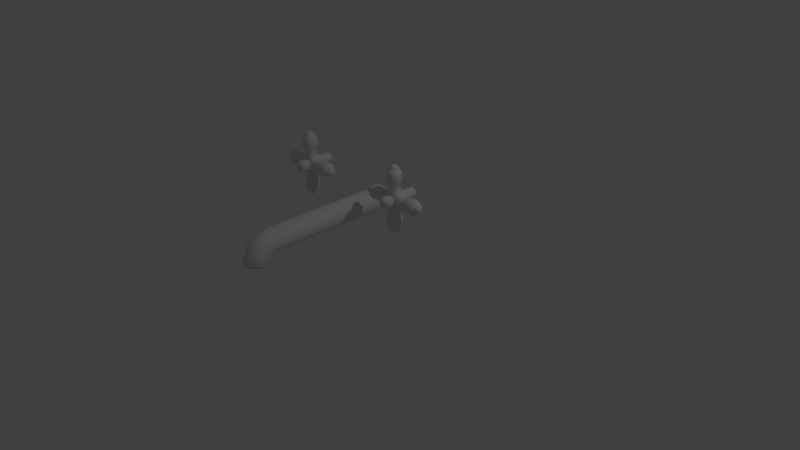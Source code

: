 # Source: fittings.blend  (saved by Blender 2.74.0; exported with 4.5.12 LTS)
import bpy
from mathutils import Matrix  # noqa: F401  (used for matrix-valued properties, if any)

bpy.ops.wm.read_factory_settings(use_empty=True)
scene = bpy.context.scene
scene.name = 'Scene'

# ---- collections
col_collection_1 = bpy.data.collections.new('Collection 1'); scene.collection.children.link(col_collection_1)

# ---- world
world_world = bpy.data.worlds.new('World'); scene.world = world_world
world_world.color = (0.05088, 0.05088, 0.05088)
world_world.use_sun_shadow = False
world_world.sun_shadow_jitter_overblur = 0.0
world_world.cycles.sampling_method = 'MANUAL'
world_world.cycles.sample_map_resolution = 256

# ---- cameras
cam_camera = bpy.data.cameras.new('Camera')
cam_camera.clip_end = 100.0
cam_camera.lens = 35.0
cam_camera.sensor_width = 32.0
cam_camera.sensor_height = 18.0
cam_camera.ortho_scale = 7.314
cam_camera.dof.focus_distance = 0.0
cam_camera.dof.aperture_fstop = 128.0

# ---- lights
light_lamp = bpy.data.lights.new('Lamp', 'POINT')
light_lamp.transmission_factor = 0.0
light_lamp.cutoff_distance = 30.0
light_lamp.energy = 100.0
light_lamp.shadow_buffer_clip_start = 1.001
light_lamp.shadow_soft_size = 0.1
light_lamp.shadow_maximum_resolution = 0.006
light_lamp.use_absolute_resolution = True
light_lamp.cycles.use_multiple_importance_sampling = False

# ---- meshes
me_cube_001 = bpy.data.meshes.new('Cube.001')
me_cube_001.from_pydata([(-4.373, -4.373, -4.373), (-4.373, -4.373, 4.373), (-4.373, 4.373, -4.373), (-4.373, 4.373, 4.373), (4.373, -4.373, -4.373), (4.373, -4.373, 4.373), (4.373, 4.373, -4.373), (4.373, 4.373, 4.373), (13.12, 4.373, 4.373), (13.12, 4.373, -4.373), (13.12, -4.373, 4.373), (13.12, -4.373, -4.373), (-13.12, -4.373, -4.373), (-13.12, -4.373, 4.373), (-13.12, 4.373, 4.373), (-13.12, 4.373, -4.373), (-4.373, 17.49, 4.373), (-4.373, 17.49, -4.373), (4.373, 17.49, 4.373), (4.373, 17.49, -4.373), (-4.373, -4.373, 13.12), (-4.373, 4.373, 13.12), (4.373, 4.373, 13.12), (4.373, -4.373, 13.12), (-4.373, 4.373, -13.12), (-4.373, -4.373, -13.12), (4.373, 4.373, -13.12), (4.373, -4.373, -13.12), (-6.122, -6.122, 13.12), (-6.122, 6.122, 13.12), (6.122, 6.122, 13.12), (6.122, -6.122, 13.12), (-6.122, -6.122, 21.87), (-6.122, 6.122, 21.87), (6.122, 6.122, 21.87), (6.122, -6.122, 21.87), (-3.673, -3.673, 21.87), (-3.673, 3.673, 21.87), (3.673, 3.673, 21.87), (3.673, -3.673, 21.87), (-3.673, -3.673, 26.24), (-3.673, 3.673, 26.24), (3.673, 3.673, 26.24), (3.673, -3.673, 26.24), (13.12, 6.122, 6.122), (13.12, 6.122, -6.122), (13.12, -6.122, 6.122), (13.12, -6.122, -6.122), (21.87, 6.122, 6.122), (21.87, 6.122, -6.122), (21.87, -6.122, 6.122), (21.87, -6.122, -6.122), (21.87, 3.673, 3.673), (21.87, 3.673, -3.673), (21.87, -3.673, 3.673), (21.87, -3.673, -3.673), (26.24, 3.673, 3.673), (26.24, 3.673, -3.673), (26.24, -3.673, 3.673), (26.24, -3.673, -3.673), (-13.12, -6.122, -6.122), (-13.12, -6.122, 6.122), (-13.12, 6.122, 6.122), (-13.12, 6.122, -6.122), (-21.87, -6.122, -6.122), (-21.87, -6.122, 6.122), (-21.87, 6.122, 6.122), (-21.87, 6.122, -6.122), (-21.87, -3.673, -3.673), (-21.87, -3.673, 3.673), (-21.87, 3.673, 3.673), (-21.87, 3.673, -3.673), (-26.24, -3.673, -3.673), (-26.24, -3.673, 3.673), (-26.24, 3.673, 3.673), (-26.24, 3.673, -3.673), (-6.122, 6.122, -13.12), (-6.122, -6.122, -13.12), (6.122, 6.122, -13.12), (6.122, -6.122, -13.12), (-6.122, 6.122, -21.87), (-6.122, -6.122, -21.87), (6.122, 6.122, -21.87), (6.122, -6.122, -21.87), (-3.673, 3.673, -21.87), (-3.673, -3.673, -21.87), (3.673, 3.673, -21.87), (3.673, -3.673, -21.87), (-3.673, 3.673, -26.24), (-3.673, -3.673, -26.24), (3.673, 3.673, -26.24), (3.673, -3.673, -26.24), (-4.373, -4.373, -4.373), (-4.373, -4.373, 4.373), (4.373, -4.373, 4.373), (4.373, -4.373, -4.373), (-6.122, -13.12, -6.122), (-6.122, -13.12, 6.122), (6.122, -13.12, 6.122), (6.122, -13.12, -6.122), (4.373, 17.49, -4.373), (-4.373, 17.49, -4.373), (4.373, 17.49, 4.373), (-4.373, 17.49, 4.373)], [], [(2, 0, 12, 15), (100, 101, 17, 19), (4, 6, 9, 11), (0, 4, 95, 92), (4, 0, 25, 27), (1, 5, 23, 20), (11, 9, 45, 47), (5, 4, 11, 10), (7, 5, 10, 8), (6, 7, 8, 9), (15, 12, 60, 63), (3, 2, 15, 14), (1, 3, 14, 13), (0, 1, 13, 12), (16, 18, 19, 17), (102, 100, 19, 18), (103, 102, 18, 16), (101, 103, 16, 17), (20, 23, 31, 28), (5, 7, 22, 23), (7, 3, 21, 22), (3, 1, 20, 21), (27, 25, 77, 79), (6, 4, 27, 26), (2, 6, 26, 24), (0, 2, 24, 25), (28, 31, 35, 32), (23, 22, 30, 31), (22, 21, 29, 30), (21, 20, 28, 29), (32, 35, 39, 36), (31, 30, 34, 35), (30, 29, 33, 34), (29, 28, 32, 33), (36, 39, 43, 40), (35, 34, 38, 39), (34, 33, 37, 38), (33, 32, 36, 37), (43, 42, 41, 40), (39, 38, 42, 43), (38, 37, 41, 42), (37, 36, 40, 41), (47, 45, 49, 51), (10, 11, 47, 46), (8, 10, 46, 44), (9, 8, 44, 45), (51, 49, 53, 55), (46, 47, 51, 50), (44, 46, 50, 48), (45, 44, 48, 49), (55, 53, 57, 59), (50, 51, 55, 54), (48, 50, 54, 52), (49, 48, 52, 53), (56, 58, 59, 57), (54, 55, 59, 58), (52, 54, 58, 56), (53, 52, 56, 57), (63, 60, 64, 67), (14, 15, 63, 62), (13, 14, 62, 61), (12, 13, 61, 60), (67, 64, 68, 71), (62, 63, 67, 66), (61, 62, 66, 65), (60, 61, 65, 64), (71, 68, 72, 75), (66, 67, 71, 70), (65, 66, 70, 69), (64, 65, 69, 68), (73, 74, 75, 72), (70, 71, 75, 74), (69, 70, 74, 73), (68, 69, 73, 72), (79, 77, 81, 83), (26, 27, 79, 78), (24, 26, 78, 76), (25, 24, 76, 77), (83, 81, 85, 87), (78, 79, 83, 82), (76, 78, 82, 80), (77, 76, 80, 81), (87, 85, 89, 91), (82, 83, 87, 86), (80, 82, 86, 84), (81, 80, 84, 85), (89, 88, 90, 91), (86, 87, 91, 90), (84, 86, 90, 88), (85, 84, 88, 89), (92, 95, 99, 96), (5, 1, 93, 94), (4, 5, 94, 95), (1, 0, 92, 93), (98, 97, 96, 99), (94, 93, 97, 98), (95, 94, 98, 99), (93, 92, 96, 97), (2, 3, 103, 101), (3, 7, 102, 103), (7, 6, 100, 102), (6, 2, 101, 100)])
me_cube_001.polygons.foreach_set('use_smooth', [True] * 102)
me_cube_001.use_remesh_preserve_volume = False
me_cube_001.use_remesh_preserve_attributes = False
me_cube_001.use_mirror_vertex_groups = False
me_cube_001.update()
me_cylinder = bpy.data.meshes.new('Cylinder')
me_cylinder.from_pydata([(-1.538e-07, 0.9183, -0.1843), (-1.538e-07, 0.9183, 0.1125), (0.02895, 0.9154, -0.1843), (0.02895, 0.9154, 0.1125), (0.05679, 0.907, -0.1843), (0.05679, 0.907, 0.1125), (0.08244, 0.8933, -0.1843), (0.08244, 0.8933, 0.1125), (0.1049, 0.8748, -0.1843), (0.1049, 0.8748, 0.1125), (0.1234, 0.8523, -0.1843), (0.1234, 0.8523, 0.1125), (0.1371, 0.8267, -0.1843), (0.1371, 0.8267, 0.1125), (0.1455, 0.7988, -0.1843), (0.1455, 0.7988, 0.1125), (0.1484, 0.7699, -0.1843), (0.1484, 0.7699, 0.1125), (0.1455, 0.7409, -0.1843), (0.1455, 0.7409, 0.1125), (0.1371, 0.7131, -0.1843), (0.1371, 0.7131, 0.1125), (0.1234, 0.6874, -0.1843), (0.1234, 0.6874, 0.1125), (0.1049, 0.6649, -0.1843), (0.1049, 0.6649, 0.1125), (0.08244, 0.6465, -0.1843), (0.08244, 0.6465, 0.1125), (0.05679, 0.6328, -0.1843), (0.05679, 0.6328, 0.1125), (0.02895, 0.6243, -0.1843), (0.02895, 0.6243, 0.1125), (-2.022e-07, 0.6215, -0.1843), (-2.022e-07, 0.6215, 0.1125), (-0.02895, 0.6243, -0.1843), (-0.02895, 0.6243, 0.1125), (-0.05679, 0.6328, -0.1843), (-0.05679, 0.6328, 0.1125), (-0.08244, 0.6465, -0.1843), (-0.08244, 0.6465, 0.1125), (-0.1049, 0.6649, -0.1843), (-0.1049, 0.6649, 0.1125), (-0.1234, 0.6874, -0.1843), (-0.1234, 0.6874, 0.1125), (-0.1371, 0.7131, -0.1843), (-0.1371, 0.7131, 0.1125), (-0.1455, 0.7409, -0.1843), (-0.1455, 0.7409, 0.1125), (-0.1484, 0.7699, -0.1843), (-0.1484, 0.7699, 0.1125), (-0.1455, 0.7988, -0.1843), (-0.1455, 0.7988, 0.1125), (-0.1371, 0.8267, -0.1843), (-0.1371, 0.8267, 0.1125), (-0.1234, 0.8523, -0.1843), (-0.1234, 0.8523, 0.1125), (-0.1049, 0.8748, -0.1843), (-0.1049, 0.8748, 0.1125), (-0.08244, 0.8933, -0.1843), (-0.08244, 0.8933, 0.1125), (-0.05679, 0.907, -0.1843), (-0.05679, 0.907, 0.1125), (-0.02895, 0.9154, -0.1843), (-0.02895, 0.9154, 0.1125), (0.02895, 0.8687, 0.1491), (-1.917e-07, 0.871, 0.1494), (0.05679, 0.8616, 0.1482), (0.08244, 0.8502, 0.1467), (0.1049, 0.8348, 0.1448), (0.1234, 0.8161, 0.1424), (0.1371, 0.7947, 0.1396), (0.1455, 0.7716, 0.1366), (0.1484, 0.7474, 0.1336), (0.1455, 0.7233, 0.1305), (0.1371, 0.7002, 0.1275), (0.1234, 0.6788, 0.1248), (0.1049, 0.6601, 0.1224), (0.08244, 0.6447, 0.1204), (0.05679, 0.6333, 0.1189), (0.02895, 0.6262, 0.118), (-2.401e-07, 0.6239, 0.1177), (-0.02895, 0.6262, 0.118), (-0.05679, 0.6333, 0.1189), (-0.08244, 0.6447, 0.1204), (-0.1049, 0.6601, 0.1224), (-0.1234, 0.6788, 0.1248), (-0.1371, 0.7002, 0.1275), (-0.1455, 0.7233, 0.1305), (-0.1484, 0.7474, 0.1336), (-0.1455, 0.7716, 0.1366), (-0.1371, 0.7947, 0.1396), (-0.1234, 0.8161, 0.1424), (-0.1049, 0.8348, 0.1448), (-0.08244, 0.8502, 0.1467), (-0.05679, 0.8616, 0.1482), (-0.02895, 0.8687, 0.1491), (0.02895, 0.7584, 0.1725), (-2.339e-07, 0.76, 0.173), (0.05679, 0.7538, 0.1712), (0.08244, 0.7464, 0.169), (0.1049, 0.7364, 0.166), (0.1234, 0.7243, 0.1623), (0.1371, 0.7104, 0.1582), (0.1455, 0.6953, 0.1537), (0.1484, 0.6796, 0.149), (0.1455, 0.6639, 0.1443), (0.1371, 0.6489, 0.1398), (0.1234, 0.635, 0.1356), (0.1049, 0.6228, 0.132), (0.08244, 0.6128, 0.129), (0.05679, 0.6054, 0.1268), (0.02895, 0.6008, 0.1254), (-2.822e-07, 0.5993, 0.1249), (-0.02895, 0.6008, 0.1254), (-0.05679, 0.6054, 0.1268), (-0.08244, 0.6128, 0.129), (-0.1049, 0.6228, 0.132), (-0.1234, 0.635, 0.1356), (-0.1371, 0.6489, 0.1398), (-0.1455, 0.6639, 0.1443), (-0.1484, 0.6796, 0.149), (-0.1455, 0.6953, 0.1537), (-0.1371, 0.7104, 0.1582), (-0.1234, 0.7243, 0.1623), (-0.1049, 0.7364, 0.166), (-0.08244, 0.7464, 0.169), (-0.05679, 0.7538, 0.1712), (-0.02895, 0.7584, 0.1725), (0.02895, 0.5838, 0.1842), (-2.049e-07, 0.584, 0.1847), (0.05679, 0.5834, 0.1826), (0.08244, 0.5826, 0.1799), (0.1049, 0.5817, 0.1764), (0.1234, 0.5805, 0.172), (0.1371, 0.5791, 0.1671), (0.1455, 0.5777, 0.1618), (0.1484, 0.5762, 0.1562), (0.1455, 0.5746, 0.1506), (0.1371, 0.5732, 0.1453), (0.1234, 0.5718, 0.1403), (0.1049, 0.5706, 0.136), (0.08244, 0.5697, 0.1324), (0.05679, 0.5689, 0.1298), (0.02895, 0.5685, 0.1282), (-2.532e-07, 0.5683, 0.1276), (-0.02895, 0.5685, 0.1282), (-0.05679, 0.5689, 0.1298), (-0.08244, 0.5697, 0.1324), (-0.1049, 0.5706, 0.136), (-0.1234, 0.5718, 0.1403), (-0.1371, 0.5732, 0.1453), (-0.1455, 0.5746, 0.1506), (-0.1484, 0.5762, 0.1562), (-0.1455, 0.5777, 0.1618), (-0.1371, 0.5791, 0.1671), (-0.1234, 0.5805, 0.172), (-0.1049, 0.5817, 0.1764), (-0.08244, 0.5826, 0.1799), (-0.05679, 0.5834, 0.1826), (-0.02895, 0.5838, 0.1842), (0.02895, 0.5838, 0.1842), (-2.049e-07, 0.584, 0.1847), (0.05679, 0.5834, 0.1826), (0.08244, 0.5826, 0.1799), (0.1049, 0.5817, 0.1764), (0.1234, 0.5805, 0.172), (0.1371, 0.5791, 0.1671), (0.1455, 0.5777, 0.1618), (0.1484, 0.5762, 0.1562), (0.1455, 0.5746, 0.1506), (0.1371, 0.5732, 0.1453), (0.1234, 0.5718, 0.1403), (0.1049, 0.5706, 0.136), (0.08244, 0.5697, 0.1324), (0.05679, 0.5689, 0.1298), (0.02895, 0.5685, 0.1282), (-2.532e-07, 0.5683, 0.1276), (-0.02895, 0.5685, 0.1282), (-0.05679, 0.5689, 0.1298), (-0.08244, 0.5697, 0.1324), (-0.1049, 0.5706, 0.136), (-0.1234, 0.5718, 0.1403), (-0.1371, 0.5732, 0.1453), (-0.1455, 0.5746, 0.1506), (-0.1484, 0.5762, 0.1562), (-0.1455, 0.5777, 0.1618), (-0.1371, 0.5791, 0.1671), (-0.1234, 0.5805, 0.172), (-0.1049, 0.5817, 0.1764), (-0.08244, 0.5826, 0.1799), (-0.05679, 0.5834, 0.1826), (-0.02895, 0.5838, 0.1842), (0.02895, 0.5593, 0.1844), (-2.049e-07, 0.5594, 0.185), (0.05679, 0.5588, 0.1828), (0.08244, 0.5581, 0.1802), (0.1049, 0.5571, 0.1766), (0.1234, 0.5559, 0.1723), (0.1371, 0.5546, 0.1674), (0.1455, 0.5531, 0.162), (0.1484, 0.5516, 0.1564), (0.1455, 0.5501, 0.1509), (0.1371, 0.5486, 0.1455), (0.1234, 0.5473, 0.1406), (0.1049, 0.5461, 0.1362), (0.08244, 0.5451, 0.1327), (0.05679, 0.5444, 0.1301), (0.02895, 0.5439, 0.1284), (-2.532e-07, 0.5438, 0.1279), (-0.02895, 0.5439, 0.1284), (-0.05679, 0.5444, 0.1301), (-0.08244, 0.5451, 0.1327), (-0.1049, 0.5461, 0.1362), (-0.1234, 0.5473, 0.1406), (-0.1371, 0.5486, 0.1455), (-0.1455, 0.5501, 0.1509), (-0.1484, 0.5516, 0.1564), (-0.1455, 0.5531, 0.162), (-0.1371, 0.5546, 0.1674), (-0.1234, 0.5559, 0.1723), (-0.1049, 0.5571, 0.1766), (-0.08244, 0.5581, 0.1802), (-0.05679, 0.5588, 0.1828), (-0.02895, 0.5593, 0.1844)], [], [(0, 1, 3, 2), (2, 3, 5, 4), (4, 5, 7, 6), (6, 7, 9, 8), (8, 9, 11, 10), (10, 11, 13, 12), (12, 13, 15, 14), (14, 15, 17, 16), (16, 17, 19, 18), (18, 19, 21, 20), (20, 21, 23, 22), (22, 23, 25, 24), (24, 25, 27, 26), (26, 27, 29, 28), (28, 29, 31, 30), (30, 31, 33, 32), (32, 33, 35, 34), (34, 35, 37, 36), (36, 37, 39, 38), (38, 39, 41, 40), (40, 41, 43, 42), (42, 43, 45, 44), (44, 45, 47, 46), (46, 47, 49, 48), (48, 49, 51, 50), (50, 51, 53, 52), (52, 53, 55, 54), (54, 55, 57, 56), (56, 57, 59, 58), (58, 59, 61, 60), (59, 57, 92, 93), (62, 63, 1, 0), (60, 61, 63, 62), (0, 2, 4, 6, 8, 10, 12, 14, 16, 18, 20, 22, 24, 26, 28, 30, 32, 34, 36, 38, 40, 42, 44, 46, 48, 50, 52, 54, 56, 58, 60, 62), (88, 87, 119, 120), (37, 35, 81, 82), (15, 13, 70, 71), (1, 63, 95, 65), (43, 41, 84, 85), (21, 19, 73, 74), (49, 47, 87, 88), (5, 3, 64, 66), (27, 25, 76, 77), (55, 53, 90, 91), (11, 9, 68, 69), (33, 31, 79, 80), (61, 59, 93, 94), (39, 37, 82, 83), (3, 1, 65, 64), (17, 15, 71, 72), (45, 43, 85, 86), (23, 21, 74, 75), (51, 49, 88, 89), (7, 5, 66, 67), (29, 27, 77, 78), (57, 55, 91, 92), (35, 33, 80, 81), (13, 11, 69, 70), (63, 61, 94, 95), (41, 39, 83, 84), (19, 17, 72, 73), (47, 45, 86, 87), (25, 23, 75, 76), (53, 51, 89, 90), (9, 7, 67, 68), (31, 29, 78, 79), (122, 121, 153, 154), (66, 64, 96, 98), (77, 76, 108, 109), (86, 85, 117, 118), (75, 74, 106, 107), (95, 94, 126, 127), (84, 83, 115, 116), (73, 72, 104, 105), (93, 92, 124, 125), (82, 81, 113, 114), (71, 70, 102, 103), (91, 90, 122, 123), (69, 68, 100, 101), (80, 79, 111, 112), (89, 88, 120, 121), (67, 66, 98, 99), (78, 77, 109, 110), (87, 86, 118, 119), (64, 65, 97, 96), (76, 75, 107, 108), (65, 95, 127, 97), (85, 84, 116, 117), (74, 73, 105, 106), (94, 93, 125, 126), (83, 82, 114, 115), (72, 71, 103, 104), (92, 91, 123, 124), (81, 80, 112, 113), (70, 69, 101, 102), (90, 89, 121, 122), (68, 67, 99, 100), (79, 78, 110, 111), (156, 155, 187, 188), (100, 99, 131, 132), (111, 110, 142, 143), (120, 119, 151, 152), (98, 96, 128, 130), (109, 108, 140, 141), (118, 117, 149, 150), (107, 106, 138, 139), (127, 126, 158, 159), (116, 115, 147, 148), (105, 104, 136, 137), (125, 124, 156, 157), (114, 113, 145, 146), (103, 102, 134, 135), (123, 122, 154, 155), (101, 100, 132, 133), (112, 111, 143, 144), (121, 120, 152, 153), (99, 98, 130, 131), (110, 109, 141, 142), (119, 118, 150, 151), (96, 97, 129, 128), (108, 107, 139, 140), (97, 127, 159, 129), (117, 116, 148, 149), (106, 105, 137, 138), (126, 125, 157, 158), (115, 114, 146, 147), (104, 103, 135, 136), (124, 123, 155, 156), (113, 112, 144, 145), (102, 101, 133, 134), (190, 189, 221, 222), (145, 144, 176, 177), (134, 133, 165, 166), (154, 153, 185, 186), (132, 131, 163, 164), (143, 142, 174, 175), (152, 151, 183, 184), (130, 128, 160, 162), (141, 140, 172, 173), (150, 149, 181, 182), (139, 138, 170, 171), (159, 158, 190, 191), (148, 147, 179, 180), (137, 136, 168, 169), (157, 156, 188, 189), (146, 145, 177, 178), (135, 134, 166, 167), (155, 154, 186, 187), (133, 132, 164, 165), (144, 143, 175, 176), (153, 152, 184, 185), (131, 130, 162, 163), (142, 141, 173, 174), (151, 150, 182, 183), (128, 129, 161, 160), (140, 139, 171, 172), (129, 159, 191, 161), (149, 148, 180, 181), (138, 137, 169, 170), (158, 157, 189, 190), (147, 146, 178, 179), (136, 135, 167, 168), (192, 193, 223, 222, 221, 220, 219, 218, 217, 216, 215, 214, 213, 212, 211, 210, 209, 208, 207, 206, 205, 204, 203, 202, 201, 200, 199, 198, 197, 196, 195, 194), (179, 178, 210, 211), (168, 167, 199, 200), (188, 187, 219, 220), (177, 176, 208, 209), (166, 165, 197, 198), (186, 185, 217, 218), (164, 163, 195, 196), (175, 174, 206, 207), (184, 183, 215, 216), (162, 160, 192, 194), (173, 172, 204, 205), (182, 181, 213, 214), (171, 170, 202, 203), (191, 190, 222, 223), (180, 179, 211, 212), (169, 168, 200, 201), (189, 188, 220, 221), (178, 177, 209, 210), (167, 166, 198, 199), (187, 186, 218, 219), (165, 164, 196, 197), (176, 175, 207, 208), (185, 184, 216, 217), (163, 162, 194, 195), (174, 173, 205, 206), (183, 182, 214, 215), (160, 161, 193, 192), (172, 171, 203, 204), (161, 191, 223, 193), (181, 180, 212, 213), (170, 169, 201, 202)])
me_cylinder.polygons.foreach_set('use_smooth', [True] * 194)
me_cylinder.use_remesh_preserve_volume = False
me_cylinder.use_remesh_preserve_attributes = False
me_cylinder.use_mirror_vertex_groups = False
me_cylinder.update()

# ---- objects
ob_cube = bpy.data.objects.new('Cube', me_cube_001)
ob_cylinder = bpy.data.objects.new('Cylinder', me_cylinder)
ob_lamp = bpy.data.objects.new('Lamp', light_lamp)
ob_camera = bpy.data.objects.new('Camera', cam_camera)

# ---- transforms, parenting, visibility, modifiers, constraints
ob_cube.location = (-0.82, -0.2881, 1.108)
ob_cube.scale = (0.01658, 0.01658, 0.01658)
ob_cube.lineart.crease_threshold = 0.0
_m = ob_cube.modifiers.new('Subsurf', 'SUBSURF')
_m.uv_smooth = 'PRESERVE_CORNERS'
_m.quality = 2
_m.show_only_control_edges = False
_m = ob_cube.modifiers.new('Array', 'ARRAY')
_m.constant_offset_displace = (0.0, 0.0, 0.0)
_m.relative_offset_displace = (1.8, 0.0, 0.0)
ob_cylinder.location = (0.0, -0.9578, 0.0)
ob_cylinder.rotation_euler = (1.571, -0.0, 0.0)
ob_cylinder.scale = (1.0, 1.0, 5.19)
ob_cylinder.lineart.crease_threshold = 0.0
ob_lamp.location = (4.076, 1.005, 5.904)
ob_lamp.rotation_euler = (0.6503, 0.05522, 1.866)
ob_lamp.lock_rotations_4d = False
ob_lamp.empty_display_type = 'ARROWS'
ob_lamp.color = (0.0, 0.0, 0.0, 0.0)
ob_lamp.lineart.crease_threshold = 0.0
ob_camera.location = (7.481, -6.508, 5.344)
ob_camera.rotation_euler = (1.109, 0.01082, 0.8149)
ob_camera.lock_rotations_4d = False
ob_camera.empty_display_type = 'ARROWS'
ob_camera.color = (0.0, 0.0, 0.0, 0.0)
ob_camera.display_type = 'WIRE'
ob_camera.lineart.crease_threshold = 0.0

# ---- collection membership
col_collection_1.objects.link(ob_cube)
col_collection_1.objects.link(ob_cylinder)
col_collection_1.objects.link(ob_lamp)
col_collection_1.objects.link(ob_camera)

# ---- scene / render settings (as saved in the file)
scene.camera = ob_camera
scene.frame_start = 1; scene.frame_end = 250; scene.frame_set(1)
scene.render.engine = 'BLENDER_EEVEE_NEXT'
scene.render.resolution_percentage = 50
scene.render.dither_intensity = 0.0
scene.cycles.use_denoising = False
scene.cycles.samples = 10
scene.cycles.sampling_pattern = 'TABULATED_SOBOL'
scene.cycles.light_sampling_threshold = 0.0
scene.cycles.use_adaptive_sampling = False
scene.cycles.use_light_tree = False
scene.cycles.blur_glossy = 0.0
scene.cycles.pixel_filter_type = 'GAUSSIAN'
scene.cycles.sample_clamp_indirect = 0.0
scene.view_settings.view_transform = 'Standard'
bpy.context.view_layer.update()
